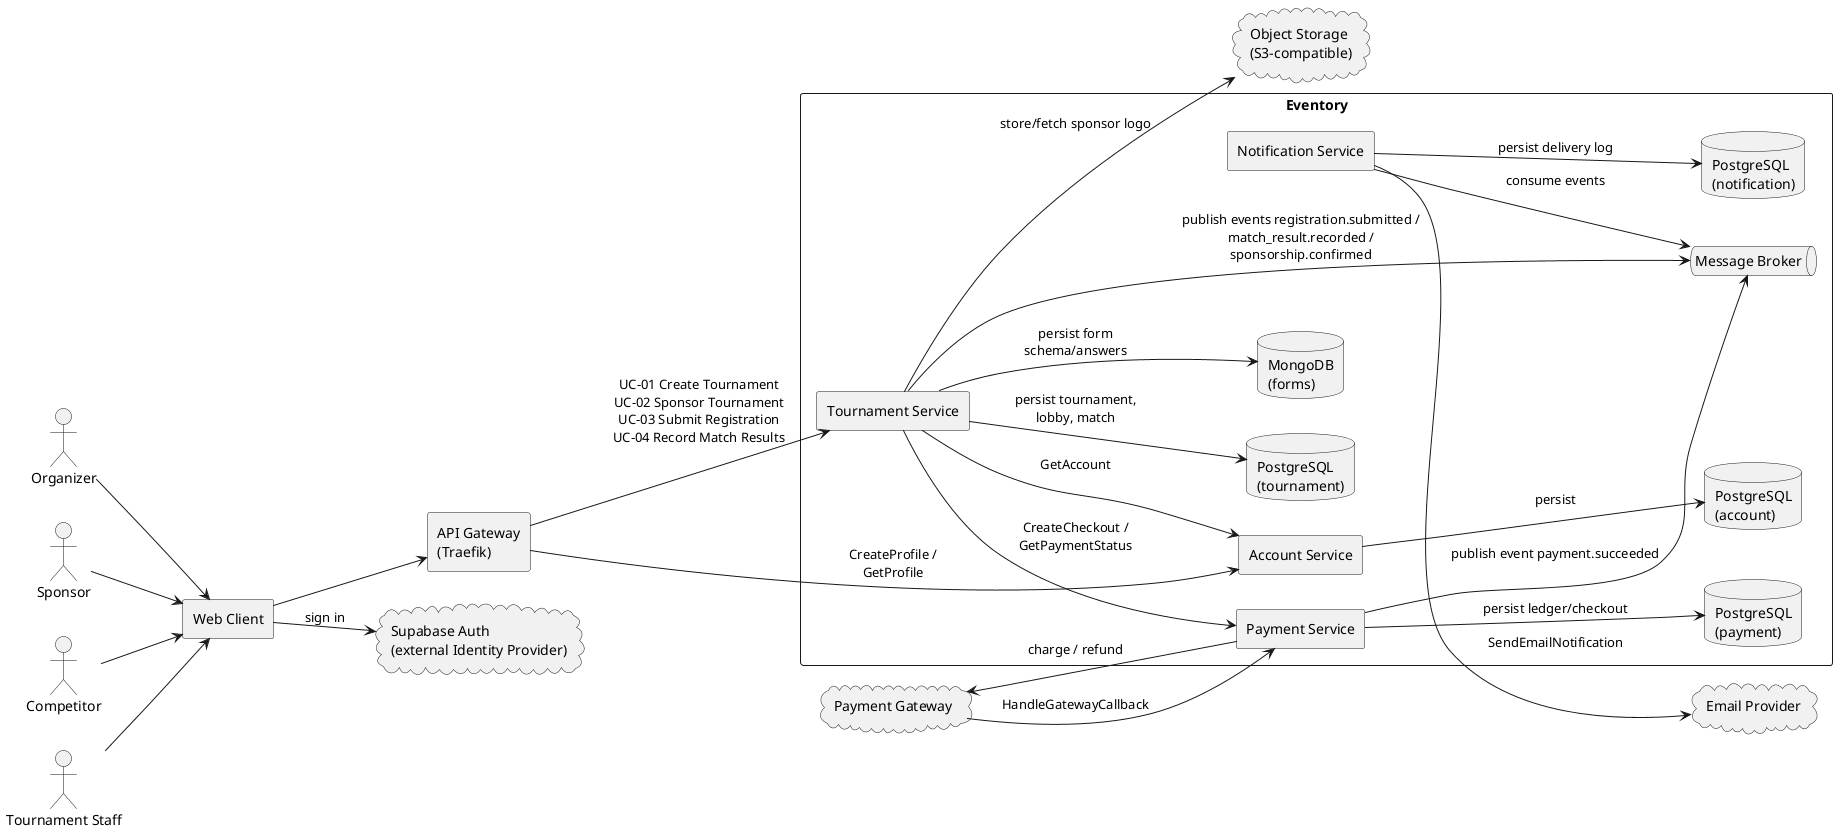

The diagram above was rendered by PlantUML. Its source (embedded in the PNG):
@startuml architecture-diagram
skinparam componentStyle rectangle
skinparam shadowing false
left to right direction

actor Organizer
actor Sponsor
actor Competitor
actor "Tournament Staff" as Staff

rectangle "Web Client" as Client
rectangle "API Gateway\n(Traefik)" as GW

cloud "Supabase Auth\n(external Identity Provider)" as Auth
cloud "Object Storage\n(S3-compatible)" as S3
cloud "Payment Gateway" as PayGW
cloud "Email Provider" as Email

rectangle "Eventory" {
  component [Account Service] as Account
  component [Tournament Service] as Tournament
  component [Payment Service] as Payment
  component [Notification Service] as Notification

  queue "Message Broker" as Broker

  database "PostgreSQL\n(account)" as AccDB
  database "PostgreSQL\n(tournament)" as TourDB
  database "MongoDB\n(forms)" as FormDB
  database "PostgreSQL\n(payment)" as PayDB
  database "PostgreSQL\n(notification)" as NotifDB
}

Organizer --> Client
Sponsor --> Client
Competitor --> Client
Staff --> Client

Client --> Auth : sign in
Client --> GW

GW --> Account : CreateProfile /\nGetProfile
GW --> Tournament : UC-01 Create Tournament\nUC-02 Sponsor Tournament\nUC-03 Submit Registration\nUC-04 Record Match Results

Tournament --> Account : GetAccount
Tournament --> Payment : CreateCheckout /\nGetPaymentStatus
Tournament --> S3 : store/fetch sponsor logo
Tournament --> TourDB : persist tournament,\nlobby, match
Tournament --> FormDB : persist form\nschema/answers

Account --> AccDB : persist
Payment --> PayDB : persist ledger/checkout
Notification --> NotifDB : persist delivery log

Payment --> PayGW : charge / refund
PayGW --> Payment : HandleGatewayCallback

Payment --> Broker : publish event payment.succeeded
Tournament --> Broker : publish events registration.submitted /\nmatch_result.recorded /\nsponsorship.confirmed
Notification --> Broker : consume events
Notification --> Email : SendEmailNotification

@enduml